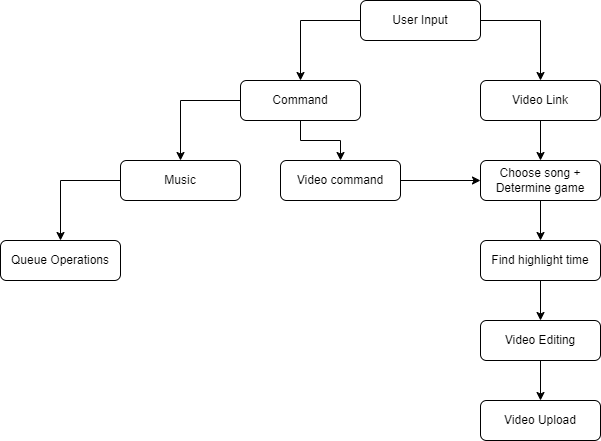

The diagram above was exported from draw.io. Its source (the exported page's mxGraphModel, read from the mxfile embedded in the PNG):
<mxGraphModel dx="1644" dy="454" grid="1" gridSize="10" guides="1" tooltips="1" connect="1" arrows="1" fold="1" page="1" pageScale="1" pageWidth="850" pageHeight="1100" math="0" shadow="0">
  <root>
    <mxCell id="0" />
    <mxCell id="1" parent="0" />
    <mxCell id="_fUrKzhTuiEPoxN2wHq2-3" style="edgeStyle=orthogonalEdgeStyle;rounded=0;orthogonalLoop=1;jettySize=auto;html=1;exitX=0;exitY=0.5;exitDx=0;exitDy=0;entryX=0.5;entryY=0;entryDx=0;entryDy=0;" edge="1" parent="1" source="_fUrKzhTuiEPoxN2wHq2-1" target="_fUrKzhTuiEPoxN2wHq2-2">
      <mxGeometry relative="1" as="geometry" />
    </mxCell>
    <mxCell id="_fUrKzhTuiEPoxN2wHq2-5" style="edgeStyle=orthogonalEdgeStyle;rounded=0;orthogonalLoop=1;jettySize=auto;html=1;exitX=1;exitY=0.5;exitDx=0;exitDy=0;entryX=0.5;entryY=0;entryDx=0;entryDy=0;" edge="1" parent="1" source="_fUrKzhTuiEPoxN2wHq2-1" target="_fUrKzhTuiEPoxN2wHq2-4">
      <mxGeometry relative="1" as="geometry" />
    </mxCell>
    <mxCell id="_fUrKzhTuiEPoxN2wHq2-1" value="User Input" style="rounded=1;whiteSpace=wrap;html=1;" vertex="1" parent="1">
      <mxGeometry x="320" y="80" width="120" height="40" as="geometry" />
    </mxCell>
    <mxCell id="_fUrKzhTuiEPoxN2wHq2-7" style="edgeStyle=orthogonalEdgeStyle;rounded=0;orthogonalLoop=1;jettySize=auto;html=1;exitX=0;exitY=0.5;exitDx=0;exitDy=0;entryX=0.5;entryY=0;entryDx=0;entryDy=0;" edge="1" parent="1" source="_fUrKzhTuiEPoxN2wHq2-2" target="_fUrKzhTuiEPoxN2wHq2-6">
      <mxGeometry relative="1" as="geometry" />
    </mxCell>
    <mxCell id="_fUrKzhTuiEPoxN2wHq2-9" style="edgeStyle=orthogonalEdgeStyle;rounded=0;orthogonalLoop=1;jettySize=auto;html=1;exitX=0.5;exitY=1;exitDx=0;exitDy=0;entryX=0.5;entryY=0;entryDx=0;entryDy=0;" edge="1" parent="1" source="_fUrKzhTuiEPoxN2wHq2-2" target="_fUrKzhTuiEPoxN2wHq2-8">
      <mxGeometry relative="1" as="geometry" />
    </mxCell>
    <mxCell id="_fUrKzhTuiEPoxN2wHq2-2" value="Command" style="rounded=1;whiteSpace=wrap;html=1;" vertex="1" parent="1">
      <mxGeometry x="200" y="160" width="120" height="40" as="geometry" />
    </mxCell>
    <mxCell id="_fUrKzhTuiEPoxN2wHq2-12" style="edgeStyle=orthogonalEdgeStyle;rounded=0;orthogonalLoop=1;jettySize=auto;html=1;exitX=0.5;exitY=1;exitDx=0;exitDy=0;entryX=0.5;entryY=0;entryDx=0;entryDy=0;" edge="1" parent="1" source="_fUrKzhTuiEPoxN2wHq2-4" target="_fUrKzhTuiEPoxN2wHq2-10">
      <mxGeometry relative="1" as="geometry" />
    </mxCell>
    <mxCell id="_fUrKzhTuiEPoxN2wHq2-4" value="Video Link" style="rounded=1;whiteSpace=wrap;html=1;" vertex="1" parent="1">
      <mxGeometry x="440" y="160" width="120" height="40" as="geometry" />
    </mxCell>
    <mxCell id="_fUrKzhTuiEPoxN2wHq2-14" style="edgeStyle=orthogonalEdgeStyle;rounded=0;orthogonalLoop=1;jettySize=auto;html=1;exitX=0;exitY=0.5;exitDx=0;exitDy=0;entryX=0.5;entryY=0;entryDx=0;entryDy=0;" edge="1" parent="1" source="_fUrKzhTuiEPoxN2wHq2-6" target="_fUrKzhTuiEPoxN2wHq2-13">
      <mxGeometry relative="1" as="geometry" />
    </mxCell>
    <mxCell id="_fUrKzhTuiEPoxN2wHq2-6" value="Music" style="rounded=1;whiteSpace=wrap;html=1;" vertex="1" parent="1">
      <mxGeometry x="80" y="240" width="120" height="40" as="geometry" />
    </mxCell>
    <mxCell id="_fUrKzhTuiEPoxN2wHq2-11" style="edgeStyle=orthogonalEdgeStyle;rounded=0;orthogonalLoop=1;jettySize=auto;html=1;exitX=1;exitY=0.5;exitDx=0;exitDy=0;entryX=0;entryY=0.5;entryDx=0;entryDy=0;" edge="1" parent="1" source="_fUrKzhTuiEPoxN2wHq2-8" target="_fUrKzhTuiEPoxN2wHq2-10">
      <mxGeometry relative="1" as="geometry" />
    </mxCell>
    <mxCell id="_fUrKzhTuiEPoxN2wHq2-8" value="Video command" style="rounded=1;whiteSpace=wrap;html=1;" vertex="1" parent="1">
      <mxGeometry x="240" y="240" width="120" height="40" as="geometry" />
    </mxCell>
    <mxCell id="_fUrKzhTuiEPoxN2wHq2-16" style="edgeStyle=orthogonalEdgeStyle;rounded=0;orthogonalLoop=1;jettySize=auto;html=1;exitX=0.5;exitY=1;exitDx=0;exitDy=0;entryX=0.5;entryY=0;entryDx=0;entryDy=0;" edge="1" parent="1" source="_fUrKzhTuiEPoxN2wHq2-10" target="_fUrKzhTuiEPoxN2wHq2-15">
      <mxGeometry relative="1" as="geometry" />
    </mxCell>
    <mxCell id="_fUrKzhTuiEPoxN2wHq2-10" value="Choose song + Determine game" style="rounded=1;whiteSpace=wrap;html=1;" vertex="1" parent="1">
      <mxGeometry x="440" y="240" width="120" height="40" as="geometry" />
    </mxCell>
    <mxCell id="_fUrKzhTuiEPoxN2wHq2-13" value="Queue Operations" style="rounded=1;whiteSpace=wrap;html=1;" vertex="1" parent="1">
      <mxGeometry x="-40" y="320" width="120" height="40" as="geometry" />
    </mxCell>
    <mxCell id="_fUrKzhTuiEPoxN2wHq2-19" style="edgeStyle=orthogonalEdgeStyle;rounded=0;orthogonalLoop=1;jettySize=auto;html=1;exitX=0.5;exitY=1;exitDx=0;exitDy=0;entryX=0.5;entryY=0;entryDx=0;entryDy=0;" edge="1" parent="1" source="_fUrKzhTuiEPoxN2wHq2-15" target="_fUrKzhTuiEPoxN2wHq2-18">
      <mxGeometry relative="1" as="geometry" />
    </mxCell>
    <mxCell id="_fUrKzhTuiEPoxN2wHq2-15" value="Find highlight time" style="rounded=1;whiteSpace=wrap;html=1;" vertex="1" parent="1">
      <mxGeometry x="440" y="320" width="120" height="40" as="geometry" />
    </mxCell>
    <mxCell id="_fUrKzhTuiEPoxN2wHq2-21" style="edgeStyle=orthogonalEdgeStyle;rounded=0;orthogonalLoop=1;jettySize=auto;html=1;exitX=0.5;exitY=1;exitDx=0;exitDy=0;entryX=0.5;entryY=0;entryDx=0;entryDy=0;" edge="1" parent="1" source="_fUrKzhTuiEPoxN2wHq2-18" target="_fUrKzhTuiEPoxN2wHq2-20">
      <mxGeometry relative="1" as="geometry" />
    </mxCell>
    <mxCell id="_fUrKzhTuiEPoxN2wHq2-18" value="Video Editing" style="rounded=1;whiteSpace=wrap;html=1;" vertex="1" parent="1">
      <mxGeometry x="440" y="400" width="120" height="40" as="geometry" />
    </mxCell>
    <mxCell id="_fUrKzhTuiEPoxN2wHq2-20" value="Video Upload" style="rounded=1;whiteSpace=wrap;html=1;" vertex="1" parent="1">
      <mxGeometry x="440" y="480" width="120" height="40" as="geometry" />
    </mxCell>
  </root>
</mxGraphModel>